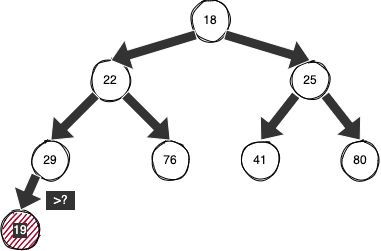

The diagram above was exported from draw.io. Its source (the exported page's mxGraphModel, read from the mxfile embedded in the PNG):
<mxGraphModel dx="418" dy="230" grid="1" gridSize="10" guides="1" tooltips="1" connect="1" arrows="1" fold="1" page="1" pageScale="1" pageWidth="827" pageHeight="1169" math="0" shadow="0">
  <root>
    <mxCell id="0" />
    <mxCell id="1" parent="0" />
    <mxCell id="2" value="18" style="ellipse;whiteSpace=wrap;html=1;aspect=fixed;strokeColor=#000000;fontColor=#000000;sketch=1;" parent="1" vertex="1">
      <mxGeometry x="200" y="300" width="40" height="40" as="geometry" />
    </mxCell>
    <mxCell id="3" value="22" style="ellipse;whiteSpace=wrap;html=1;aspect=fixed;strokeColor=#000000;fontColor=#000000;sketch=1;" parent="1" vertex="1">
      <mxGeometry x="100" y="360" width="40" height="40" as="geometry" />
    </mxCell>
    <mxCell id="4" value="25" style="ellipse;whiteSpace=wrap;html=1;aspect=fixed;strokeColor=#000000;fontColor=#000000;sketch=1;" parent="1" vertex="1">
      <mxGeometry x="300" y="360" width="40" height="40" as="geometry" />
    </mxCell>
    <mxCell id="5" value="29" style="ellipse;whiteSpace=wrap;html=1;aspect=fixed;strokeColor=#000000;fontColor=#000000;sketch=1;" parent="1" vertex="1">
      <mxGeometry x="40" y="440" width="40" height="40" as="geometry" />
    </mxCell>
    <mxCell id="6" value="76" style="ellipse;whiteSpace=wrap;html=1;aspect=fixed;strokeColor=#000000;fontColor=#000000;sketch=1;" parent="1" vertex="1">
      <mxGeometry x="160" y="440" width="40" height="40" as="geometry" />
    </mxCell>
    <mxCell id="7" value="41" style="ellipse;whiteSpace=wrap;html=1;aspect=fixed;strokeColor=#000000;fontColor=#000000;sketch=1;" parent="1" vertex="1">
      <mxGeometry x="250" y="440" width="40" height="40" as="geometry" />
    </mxCell>
    <mxCell id="8" value="80" style="ellipse;whiteSpace=wrap;html=1;aspect=fixed;strokeColor=#000000;fontColor=#000000;sketch=1;" parent="1" vertex="1">
      <mxGeometry x="350" y="440" width="40" height="40" as="geometry" />
    </mxCell>
    <mxCell id="15" value="19" style="ellipse;whiteSpace=wrap;html=1;aspect=fixed;fillColor=#a20025;fontColor=#FFFFFF;strokeColor=#000000;sketch=1;labelBackgroundColor=#333333;" parent="1" vertex="1">
      <mxGeometry x="10" y="510" width="40" height="40" as="geometry" />
    </mxCell>
    <mxCell id="18" value="&amp;gt;?" style="text;html=1;resizable=0;autosize=1;align=center;verticalAlign=middle;points=[];fillColor=#333333;strokeColor=#FFFFFF;rounded=0;fontColor=#FFFFFF;labelBackgroundColor=#333333;" parent="1" vertex="1">
      <mxGeometry x="55" y="490" width="30" height="20" as="geometry" />
    </mxCell>
    <mxCell id="19" value="" style="shape=flexArrow;endArrow=classic;html=1;fontColor=#FFFFFF;entryX=0.5;entryY=0;entryDx=0;entryDy=0;exitX=0;exitY=1;exitDx=0;exitDy=0;labelBackgroundColor=#333333;fillColor=#333333;strokeColor=#FFFFFF;" edge="1" parent="1" source="3" target="5">
      <mxGeometry width="50" height="50" relative="1" as="geometry">
        <mxPoint x="20" y="380" as="sourcePoint" />
        <mxPoint x="70" y="330" as="targetPoint" />
      </mxGeometry>
    </mxCell>
    <mxCell id="20" value="" style="shape=flexArrow;endArrow=classic;html=1;fontColor=#FFFFFF;entryX=0.5;entryY=0;entryDx=0;entryDy=0;exitX=1;exitY=1;exitDx=0;exitDy=0;labelBackgroundColor=#333333;fillColor=#333333;strokeColor=#FFFFFF;" edge="1" parent="1" source="3" target="6">
      <mxGeometry width="50" height="50" relative="1" as="geometry">
        <mxPoint x="100" y="510" as="sourcePoint" />
        <mxPoint x="150" y="460" as="targetPoint" />
      </mxGeometry>
    </mxCell>
    <mxCell id="21" value="" style="shape=flexArrow;endArrow=classic;html=1;fontColor=#FFFFFF;entryX=0.5;entryY=0;entryDx=0;entryDy=0;exitX=0;exitY=1;exitDx=0;exitDy=0;labelBackgroundColor=#333333;fillColor=#333333;strokeColor=#FFFFFF;" edge="1" parent="1" source="5" target="15">
      <mxGeometry width="50" height="50" relative="1" as="geometry">
        <mxPoint x="20" y="400" as="sourcePoint" />
        <mxPoint x="70" y="350" as="targetPoint" />
      </mxGeometry>
    </mxCell>
    <mxCell id="22" value="" style="shape=flexArrow;endArrow=classic;html=1;fontColor=#FFFFFF;entryX=0.5;entryY=0;entryDx=0;entryDy=0;exitX=1;exitY=1;exitDx=0;exitDy=0;labelBackgroundColor=#333333;fillColor=#333333;strokeColor=#FFFFFF;" edge="1" parent="1" source="2" target="4">
      <mxGeometry width="50" height="50" relative="1" as="geometry">
        <mxPoint x="210" y="420" as="sourcePoint" />
        <mxPoint x="260" y="370" as="targetPoint" />
      </mxGeometry>
    </mxCell>
    <mxCell id="23" value="" style="shape=flexArrow;endArrow=classic;html=1;fontColor=#FFFFFF;entryX=0.5;entryY=0;entryDx=0;entryDy=0;exitX=0;exitY=1;exitDx=0;exitDy=0;labelBackgroundColor=#333333;fillColor=#333333;strokeColor=#FFFFFF;" edge="1" parent="1" source="2" target="3">
      <mxGeometry width="50" height="50" relative="1" as="geometry">
        <mxPoint x="80" y="350" as="sourcePoint" />
        <mxPoint x="130" y="300" as="targetPoint" />
      </mxGeometry>
    </mxCell>
    <mxCell id="24" value="" style="shape=flexArrow;endArrow=classic;html=1;fontColor=#FFFFFF;entryX=0.5;entryY=0;entryDx=0;entryDy=0;exitX=0;exitY=1;exitDx=0;exitDy=0;labelBackgroundColor=#333333;fillColor=#333333;strokeColor=#FFFFFF;" edge="1" parent="1" source="4" target="7">
      <mxGeometry width="50" height="50" relative="1" as="geometry">
        <mxPoint x="210" y="420" as="sourcePoint" />
        <mxPoint x="260" y="370" as="targetPoint" />
      </mxGeometry>
    </mxCell>
    <mxCell id="25" value="" style="shape=flexArrow;endArrow=classic;html=1;fontColor=#FFFFFF;entryX=0.5;entryY=0;entryDx=0;entryDy=0;exitX=1;exitY=1;exitDx=0;exitDy=0;labelBackgroundColor=#333333;fillColor=#333333;strokeColor=#FFFFFF;" edge="1" parent="1" source="4" target="8">
      <mxGeometry width="50" height="50" relative="1" as="geometry">
        <mxPoint x="360" y="370" as="sourcePoint" />
        <mxPoint x="410" y="320" as="targetPoint" />
      </mxGeometry>
    </mxCell>
  </root>
</mxGraphModel>